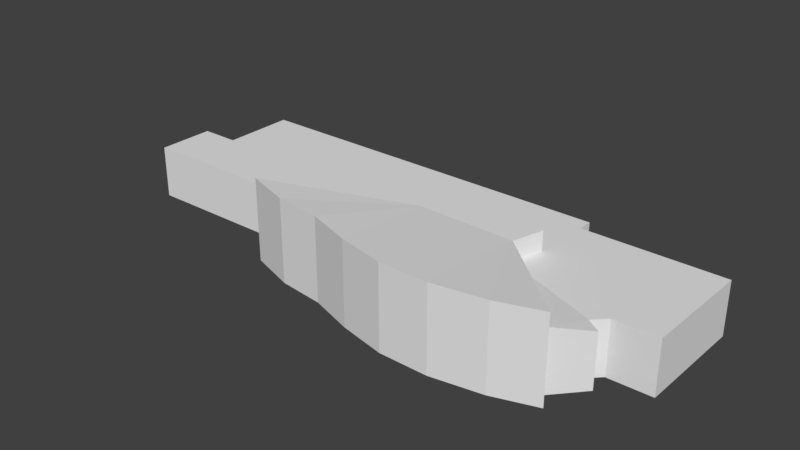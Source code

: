 # Source: Kirjasto.blend  (saved by Blender 2.79.0; exported with 4.5.12 LTS)
import bpy
from mathutils import Matrix  # noqa: F401  (used for matrix-valued properties, if any)

bpy.ops.wm.read_factory_settings(use_empty=True)
scene = bpy.context.scene
scene.name = 'Scene'

# ---- collections
col_collection_1 = bpy.data.collections.new('Collection 1'); scene.collection.children.link(col_collection_1)

# ---- world
world_world = bpy.data.worlds.new('World'); scene.world = world_world
world_world.color = (0.05088, 0.05088, 0.05088)
world_world.use_sun_shadow = False
world_world.sun_shadow_jitter_overblur = 0.0
world_world.cycles.sampling_method = 'MANUAL'

# ---- meshes
me_kirjastodata = bpy.data.meshes.new('KirjastoData')
me_kirjastodata.from_pydata([(-31.41, -0.5776, 2.899), (-27.38, -0.5697, 2.899), (-27.38, -0.5697, -2.595), (-31.41, -0.5776, -2.595), (-31.41, -6.527, 2.899), (-31.41, -6.527, -2.595), (-11.11, -6.412, 2.899), (-11.11, -6.412, -2.595), (-10.95, -9.024, 2.899), (-10.95, -9.024, -2.595), (21.91, -8.362, 2.899), (18.99, -11.63, 3.738), (18.99, -11.63, -2.595), (21.91, -8.362, -2.595), (20.45, -7.376, 2.899), (20.45, -7.376, -2.595), (21.68, -6.136, 2.899), (21.68, -6.136, -2.595), (26.1, -6.09, 2.899), (26.1, -6.09, -2.595), (26.27, 5.486, 2.899), (26.27, 5.486, -2.595), (11.78, 5.517, 2.899), (11.78, 5.517, -2.595), (11.81, 7.03, 2.899), (11.81, 7.03, -2.595), (-27.4, 7.017, 2.899), (-27.4, 7.017, -2.595), (10.59, -3.574, 2.899), (-13.46, -10.29, -2.595), (-8.669, -11.9, -2.595), (-8.669, -11.9, 6.035), (-13.46, -10.29, 6.035), (-3.871, -12.46, 6.035), (-3.871, -12.46, -2.595), (0.7109, -13.99, 6.035), (0.7109, -13.99, -2.595), (5.56, -15.06, 6.035), (5.56, -15.06, -2.595), (10.59, -15.11, 6.035), (10.59, -15.11, -2.595), (15.78, -14.23, 6.035), (15.78, -14.23, -2.595), (20.19, -12.78, -2.595), (20.19, -12.78, 6.035), (10.58, -3.569, 4.905), (0.4248, -3.33, 4.905), (-0.5024, -0.3312, 4.905), (-0.4801, -0.33, 2.899), (0.4232, -3.361, 2.899), (11.48, -0.2954, 4.905), (11.47, -0.2934, 2.899), (-27.41, 3.044, -2.595), (-29.19, 3.044, -2.595), (-29.47, -0.604, -1.295), (-29.19, -0.604, -1.295), (-29.19, 3.044, -1.295), (-29.47, 3.044, -1.295), (-29.47, 3.044, -2.595), (-27.41, -0.6038, -1.595), (-27.41, 1.293, -1.595), (-29.19, 1.293, -1.595), (-29.19, -0.604, -1.595), (-29.47, -0.604, -2.595), (11.3, 9.323, -0.0449), (11.3, 9.902, -0.0449), (1.705, 9.902, -0.0449), (1.702, 9.324, -0.0449), (-3.817, 7.14, -2.595), (3.18, 7.139, -1.595), (3.171, 9.324, -1.595), (-3.815, 9.324, -2.595), (12.83, 5.495, -1.595), (14.56, 5.489, -2.595), (14.58, 9.323, -2.595), (12.83, 9.324, -1.595), (11.77, 7.139, -1.595), (11.81, 5.503, -1.595), (14.58, 9.901, -2.595), (14.58, 9.901, -1.432), (14.58, 9.323, -1.432), (-3.814, 9.903, -2.595), (-3.815, 9.324, -1.432), (-3.814, 9.903, -1.432), (12.63, 9.902, -1.432), (12.62, 9.323, -1.432), (-0.5299, 9.324, -1.432), (-0.5277, 9.902, -1.432), (12.62, 9.323, -0.6395), (12.63, 9.902, -0.6395), (11.3, 9.902, -0.6395), (11.3, 9.323, -0.6395), (-0.5277, 9.902, -0.6395), (-0.5299, 9.324, -0.6395), (1.702, 9.324, -0.6395), (1.705, 9.902, -0.6395), (-3.649, 7.023, -2.595)], [], [(0, 1, 2), (2, 3, 0), (4, 0, 3), (3, 5, 4), (6, 4, 5), (5, 7, 6), (8, 6, 7), (7, 9, 8), (10, 11, 12), (12, 13, 10), (14, 10, 13), (13, 15, 14), (16, 14, 15), (15, 17, 16), (18, 16, 17), (17, 19, 18), (20, 18, 19), (19, 21, 20), (22, 20, 21), (21, 23, 22), (24, 22, 23), (23, 25, 24), (26, 24, 25), (25, 96, 27, 26), (1, 26, 27), (27, 2, 1), (11, 10, 14), (14, 28, 11), (29, 30, 31), (31, 32, 29), (33, 31, 30), (30, 34, 33), (35, 33, 34), (34, 36, 35), (37, 35, 36), (36, 38, 37), (39, 37, 38), (38, 40, 39), (41, 39, 40), (40, 42, 41), (42, 43, 44), (44, 41, 42), (11, 28, 45), (11, 45, 44), (12, 11, 44), (43, 12, 44), (46, 32, 31), (46, 31, 33), (46, 33, 35), (46, 35, 37), (46, 37, 39), (41, 44, 45), (39, 41, 45), (46, 39, 45), (46, 47, 48), (49, 46, 48), (50, 45, 28), (28, 51, 50), (47, 50, 51), (51, 48, 47), (46, 49, 8), (32, 46, 8), (29, 32, 8), (9, 29, 8), (50, 47, 46), (46, 45, 50), (16, 18, 20), (16, 20, 22), (22, 24, 26), (1, 0, 4), (1, 4, 6), (6, 8, 49), (6, 49, 48), (1, 6, 48), (26, 1, 48), (22, 26, 48), (22, 48, 51), (16, 22, 51), (16, 51, 28), (14, 16, 28), (54, 55, 56), (56, 57, 54), (58, 53, 52), (59, 60, 61), (61, 62, 59), (53, 58, 57), (57, 56, 53), (58, 63, 54), (54, 57, 58), (61, 53, 56), (62, 61, 56), (62, 56, 55), (52, 53, 61), (61, 60, 52), (64, 65, 66), (66, 67, 64), (68, 69, 70), (70, 71, 68), (72, 73, 74), (74, 75, 72), (76, 77, 72), (76, 72, 75), (69, 76, 75), (69, 75, 70), (74, 78, 79), (79, 80, 74), (81, 71, 82), (82, 83, 81), (80, 79, 84), (84, 85, 80), (83, 82, 86), (86, 87, 83), (88, 89, 90), (90, 91, 88), (92, 93, 94), (94, 95, 92), (87, 86, 93), (93, 92, 87), (85, 84, 89), (89, 88, 85), (91, 90, 65), (65, 64, 91), (90, 89, 84), (84, 79, 78), (78, 81, 83), (78, 83, 87), (84, 78, 87), (87, 92, 95), (84, 87, 95), (90, 84, 95), (90, 95, 66), (90, 66, 65), (95, 94, 67), (67, 66, 95), (94, 93, 86), (86, 82, 71), (94, 86, 71), (75, 74, 80), (70, 75, 80), (71, 70, 80), (71, 80, 85), (85, 88, 91), (71, 85, 91), (94, 71, 91), (94, 91, 64), (94, 64, 67), (3, 2, 5), (7, 5, 2), (2, 27, 7), (27, 96, 25, 7), (29, 9, 30), (7, 34, 30, 9), (7, 25, 34), (34, 25, 36), (38, 36, 25), (40, 38, 25), (25, 23, 40), (23, 21, 42), (19, 17, 21), (13, 12, 15), (43, 42, 12), (40, 23, 42), (12, 42, 15), (42, 21, 15), (15, 21, 17), (74, 73, 23, 25), (74, 25, 81, 78), (81, 25, 71), (96, 25, 71), (71, 96, 68)])
me_kirjastodata.use_remesh_preserve_volume = False
me_kirjastodata.use_remesh_preserve_attributes = False
me_kirjastodata.use_mirror_vertex_groups = False
me_kirjastodata.update()

# ---- objects
ob_kirjasto = bpy.data.objects.new('Kirjasto', me_kirjastodata)

# ---- transforms, parenting, visibility, modifiers, constraints
ob_kirjasto.location = (-16.14, -0.5477, 2.595)
ob_kirjasto.lineart.crease_threshold = 0.0

# ---- collection membership
col_collection_1.objects.link(ob_kirjasto)

# ---- scene / render settings (as saved in the file)
scene.frame_start = 1; scene.frame_end = 250; scene.frame_set(1)
scene.render.engine = 'BLENDER_EEVEE_NEXT'
scene.render.resolution_percentage = 50
scene.render.dither_intensity = 0.0
scene.cycles.use_denoising = False
scene.cycles.samples = 128
scene.cycles.sampling_pattern = 'TABULATED_SOBOL'
scene.cycles.use_adaptive_sampling = False
scene.cycles.use_light_tree = False
scene.cycles.blur_glossy = 0.0
scene.cycles.sample_clamp_indirect = 0.0
scene.view_settings.view_transform = 'Standard'
bpy.context.view_layer.update()

# ---- added for rendering (the .blend has no active camera and no usable light): camera, sun
cam_auto = bpy.data.cameras.new('AutoCamera')
cam_auto.lens = 50.0
cam_auto.sensor_width = 36.0
cam_auto.clip_end = 1030.54
ob_auto_camera = bpy.data.objects.new('AutoCamera', cam_auto)
scene.collection.objects.link(ob_auto_camera)
ob_auto_camera.location = (40.0067, -73.6176, 51.2911)
ob_auto_camera.rotation_euler = (1.09748, -7.21219e-08, 0.694738)
scene.camera = ob_auto_camera
light_auto_sun = bpy.data.lights.new('AutoSun', 'SUN')
light_auto_sun.energy = 3.0
light_auto_sun.angle = 0.0523599
ob_auto_sun = bpy.data.objects.new('AutoSun', light_auto_sun)
scene.collection.objects.link(ob_auto_sun)
ob_auto_sun.rotation_euler = (0.872665, 0.174533, 0.523599)
bpy.context.view_layer.update()
